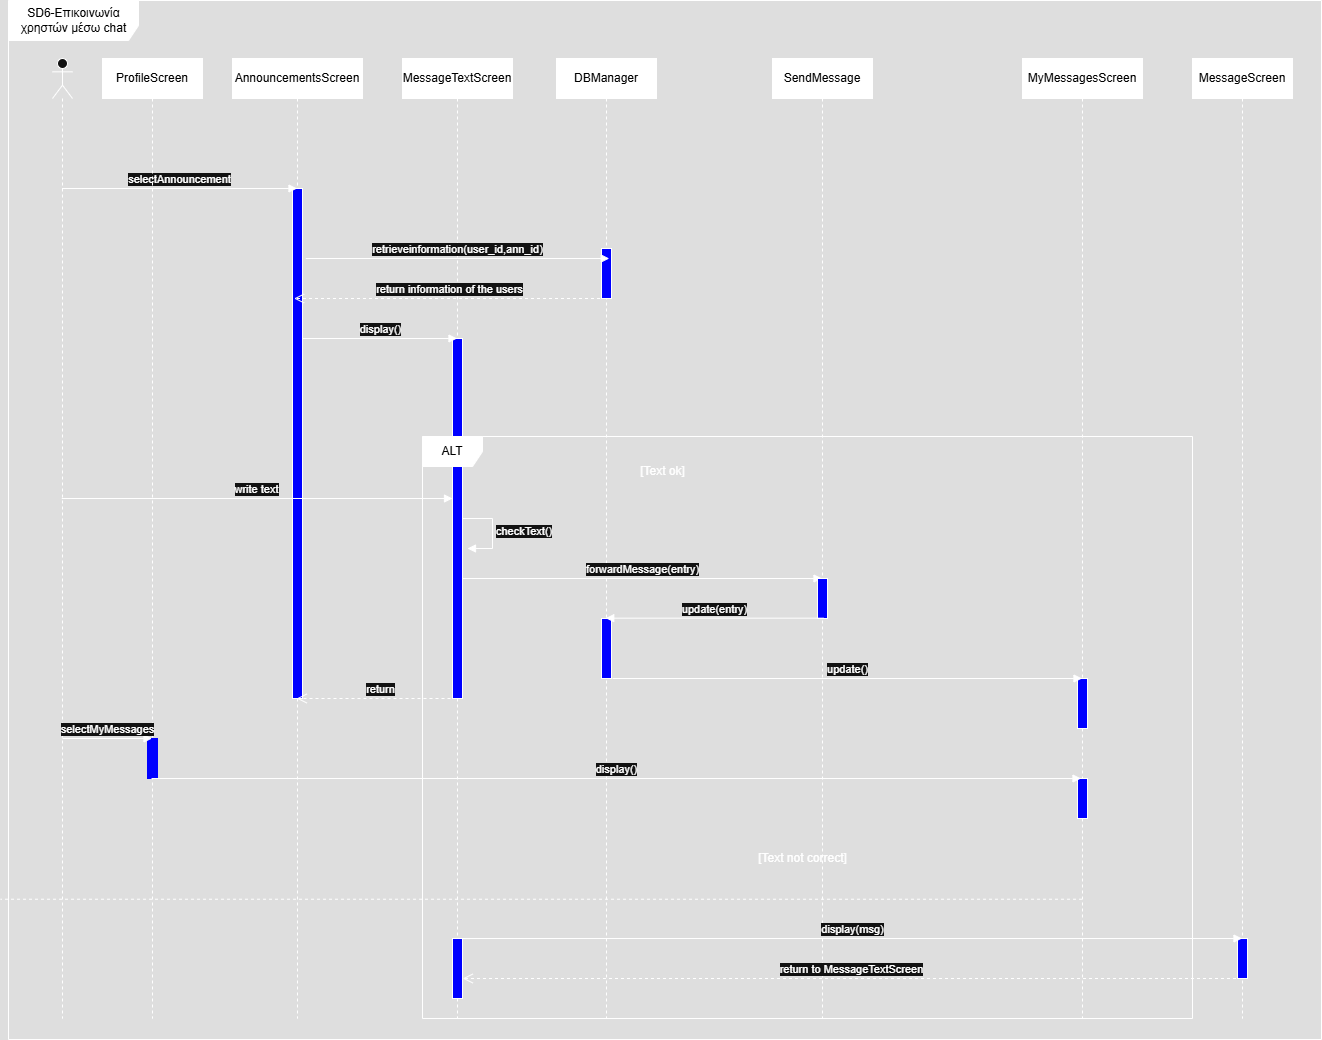

The diagram above was exported from draw.io. Its source (the exported page's mxGraphModel, read from the mxfile embedded in the PNG):
<mxGraphModel dx="1810" dy="1700" grid="1" gridSize="10" guides="1" tooltips="1" connect="1" arrows="1" fold="1" page="1" pageScale="1" pageWidth="827" pageHeight="1169" math="0" shadow="0">
  <root>
    <mxCell id="0" />
    <mxCell id="1" parent="0" />
    <mxCell id="C9rS91giosSuulhqad6x-1" value="&lt;font style=&quot;color: light-dark(rgb(0, 0, 0), rgb(0, 0, 0));&quot;&gt;SD6-Επικοινωνία χρηστών μέσω chat&lt;/font&gt;" style="shape=umlFrame;whiteSpace=wrap;html=1;pointerEvents=0;width=130;height=40;fillColor=light-dark(#FFFFFF,#FFFFFF);" parent="1" vertex="1">
      <mxGeometry x="-234" y="-258" width="1313" height="1039" as="geometry" />
    </mxCell>
    <mxCell id="C9rS91giosSuulhqad6x-2" value="" style="shape=umlLifeline;perimeter=lifelinePerimeter;whiteSpace=wrap;html=1;container=1;dropTarget=0;collapsible=0;recursiveResize=0;outlineConnect=0;portConstraint=eastwest;newEdgeStyle={&quot;curved&quot;:0,&quot;rounded&quot;:0};participant=umlActor;" parent="1" vertex="1">
      <mxGeometry x="-190" y="-200" width="20" height="960" as="geometry" />
    </mxCell>
    <mxCell id="C9rS91giosSuulhqad6x-3" value="&lt;font style=&quot;color: light-dark(rgb(0, 0, 0), rgb(0, 0, 0));&quot;&gt;AnnouncementsScreen&lt;/font&gt;" style="shape=umlLifeline;perimeter=lifelinePerimeter;whiteSpace=wrap;html=1;container=1;dropTarget=0;collapsible=0;recursiveResize=0;outlineConnect=0;portConstraint=eastwest;newEdgeStyle={&quot;curved&quot;:0,&quot;rounded&quot;:0};size=40;fillColor=light-dark(#FFFFFF,#FFFFFF);" parent="1" vertex="1">
      <mxGeometry x="-10" y="-200" width="130" height="960" as="geometry" />
    </mxCell>
    <mxCell id="C9rS91giosSuulhqad6x-7" value="" style="html=1;points=[[0,0,0,0,5],[0,1,0,0,-5],[1,0,0,0,5],[1,1,0,0,-5]];perimeter=orthogonalPerimeter;outlineConnect=0;targetShapes=umlLifeline;portConstraint=eastwest;newEdgeStyle={&quot;curved&quot;:0,&quot;rounded&quot;:0};fillColor=light-dark(#FFFFFF,#0000FF);" parent="C9rS91giosSuulhqad6x-3" vertex="1">
      <mxGeometry x="60" y="130" width="10" height="510" as="geometry" />
    </mxCell>
    <mxCell id="C9rS91giosSuulhqad6x-4" value="&lt;font style=&quot;color: light-dark(rgb(0, 0, 0), rgb(0, 0, 0));&quot;&gt;MessageTextScreen&lt;/font&gt;" style="shape=umlLifeline;perimeter=lifelinePerimeter;whiteSpace=wrap;html=1;container=1;dropTarget=0;collapsible=0;recursiveResize=0;outlineConnect=0;portConstraint=eastwest;newEdgeStyle={&quot;curved&quot;:0,&quot;rounded&quot;:0};fillColor=light-dark(#FFFFFF,#FFFFFF);" parent="1" vertex="1">
      <mxGeometry x="160" y="-200" width="110" height="960" as="geometry" />
    </mxCell>
    <mxCell id="C9rS91giosSuulhqad6x-14" value="" style="html=1;points=[[0,0,0,0,5],[0,1,0,0,-5],[1,0,0,0,5],[1,1,0,0,-5]];perimeter=orthogonalPerimeter;outlineConnect=0;targetShapes=umlLifeline;portConstraint=eastwest;newEdgeStyle={&quot;curved&quot;:0,&quot;rounded&quot;:0};fillColor=light-dark(#FFFFFF,#0000FF);" parent="C9rS91giosSuulhqad6x-4" vertex="1">
      <mxGeometry x="50" y="280" width="10" height="360" as="geometry" />
    </mxCell>
    <mxCell id="C9rS91giosSuulhqad6x-42" value="" style="html=1;points=[[0,0,0,0,5],[0,1,0,0,-5],[1,0,0,0,5],[1,1,0,0,-5]];perimeter=orthogonalPerimeter;outlineConnect=0;targetShapes=umlLifeline;portConstraint=eastwest;newEdgeStyle={&quot;curved&quot;:0,&quot;rounded&quot;:0};fillColor=light-dark(#FFFFFF,#0000FF);" parent="C9rS91giosSuulhqad6x-4" vertex="1">
      <mxGeometry x="50" y="880" width="10" height="60" as="geometry" />
    </mxCell>
    <mxCell id="C9rS91giosSuulhqad6x-5" value="&lt;font style=&quot;color: light-dark(rgb(0, 0, 0), rgb(0, 0, 0));&quot;&gt;DBManager&lt;/font&gt;" style="shape=umlLifeline;perimeter=lifelinePerimeter;whiteSpace=wrap;html=1;container=1;dropTarget=0;collapsible=0;recursiveResize=0;outlineConnect=0;portConstraint=eastwest;newEdgeStyle={&quot;curved&quot;:0,&quot;rounded&quot;:0};fillColor=light-dark(#FFFFFF,#FFFFFF);" parent="1" vertex="1">
      <mxGeometry x="314" y="-200" width="100" height="960" as="geometry" />
    </mxCell>
    <mxCell id="C9rS91giosSuulhqad6x-9" value="" style="html=1;points=[[0,0,0,0,5],[0,1,0,0,-5],[1,0,0,0,5],[1,1,0,0,-5]];perimeter=orthogonalPerimeter;outlineConnect=0;targetShapes=umlLifeline;portConstraint=eastwest;newEdgeStyle={&quot;curved&quot;:0,&quot;rounded&quot;:0};fillColor=light-dark(#FFFFFF,#0000FF);" parent="C9rS91giosSuulhqad6x-5" vertex="1">
      <mxGeometry x="45" y="190" width="10" height="50" as="geometry" />
    </mxCell>
    <mxCell id="RvxQOymN9s0IQi53J5I7-4" value="" style="html=1;points=[[0,0,0,0,5],[0,1,0,0,-5],[1,0,0,0,5],[1,1,0,0,-5]];perimeter=orthogonalPerimeter;outlineConnect=0;targetShapes=umlLifeline;portConstraint=eastwest;newEdgeStyle={&quot;curved&quot;:0,&quot;rounded&quot;:0};fillColor=light-dark(#FFFFFF,#0000FF);" vertex="1" parent="C9rS91giosSuulhqad6x-5">
      <mxGeometry x="45" y="560" width="10" height="60" as="geometry" />
    </mxCell>
    <mxCell id="C9rS91giosSuulhqad6x-6" value="selectAnnouncement" style="html=1;verticalAlign=bottom;endArrow=block;curved=0;rounded=0;" parent="1" edge="1">
      <mxGeometry width="80" relative="1" as="geometry">
        <mxPoint x="-180.5" y="-70" as="sourcePoint" />
        <mxPoint x="54.5" y="-70" as="targetPoint" />
      </mxGeometry>
    </mxCell>
    <mxCell id="C9rS91giosSuulhqad6x-10" value="return information of the users" style="html=1;verticalAlign=bottom;endArrow=open;dashed=1;endSize=8;curved=0;rounded=0;entryX=0.474;entryY=0.343;entryDx=0;entryDy=0;entryPerimeter=0;" parent="1" edge="1">
      <mxGeometry relative="1" as="geometry">
        <mxPoint x="363.5" y="40.00000000000012" as="sourcePoint" />
        <mxPoint x="51.61999999999989" y="40.00000000000012" as="targetPoint" />
      </mxGeometry>
    </mxCell>
    <mxCell id="C9rS91giosSuulhqad6x-12" value="display()" style="html=1;verticalAlign=bottom;endArrow=block;curved=0;rounded=0;" parent="1" target="C9rS91giosSuulhqad6x-4" edge="1">
      <mxGeometry width="80" relative="1" as="geometry">
        <mxPoint x="60" y="80" as="sourcePoint" />
        <mxPoint x="140" y="80" as="targetPoint" />
      </mxGeometry>
    </mxCell>
    <mxCell id="C9rS91giosSuulhqad6x-13" value="write text" style="html=1;verticalAlign=bottom;endArrow=block;curved=0;rounded=0;" parent="1" source="C9rS91giosSuulhqad6x-2" edge="1">
      <mxGeometry width="80" relative="1" as="geometry">
        <mxPoint x="-170" y="239.99999999999983" as="sourcePoint" />
        <mxPoint x="210" y="240" as="targetPoint" />
      </mxGeometry>
    </mxCell>
    <mxCell id="C9rS91giosSuulhqad6x-15" value="&lt;font style=&quot;color: light-dark(rgb(0, 0, 0), rgb(0, 0, 0));&quot;&gt;ALT&lt;/font&gt;" style="shape=umlFrame;whiteSpace=wrap;html=1;pointerEvents=0;fillColor=light-dark(#FFFFFF,#FFFFFF);" parent="1" vertex="1">
      <mxGeometry x="180" y="178" width="770" height="582" as="geometry" />
    </mxCell>
    <mxCell id="C9rS91giosSuulhqad6x-17" value="[Text ok]" style="text;html=1;align=center;verticalAlign=middle;resizable=0;points=[];autosize=1;strokeColor=none;fillColor=none;" parent="1" vertex="1">
      <mxGeometry x="385" y="198" width="70" height="30" as="geometry" />
    </mxCell>
    <mxCell id="C9rS91giosSuulhqad6x-19" value="checkText()" style="html=1;align=left;spacingLeft=2;endArrow=block;rounded=0;edgeStyle=orthogonalEdgeStyle;curved=0;rounded=0;" parent="1" edge="1">
      <mxGeometry relative="1" as="geometry">
        <mxPoint x="220" y="260" as="sourcePoint" />
        <Array as="points">
          <mxPoint x="250" y="290" />
        </Array>
        <mxPoint x="225" y="290" as="targetPoint" />
      </mxGeometry>
    </mxCell>
    <mxCell id="C9rS91giosSuulhqad6x-21" value="forwardMessage(entry)" style="html=1;verticalAlign=bottom;endArrow=block;curved=0;rounded=0;" parent="1" target="C9rS91giosSuulhqad6x-24" edge="1">
      <mxGeometry width="80" relative="1" as="geometry">
        <mxPoint x="220" y="320" as="sourcePoint" />
        <mxPoint x="300" y="320" as="targetPoint" />
      </mxGeometry>
    </mxCell>
    <mxCell id="C9rS91giosSuulhqad6x-23" value="retrieveinformation(user_id,ann_id)" style="html=1;verticalAlign=bottom;endArrow=block;curved=0;rounded=0;" parent="1" edge="1">
      <mxGeometry width="80" relative="1" as="geometry">
        <mxPoint x="63.25" as="sourcePoint" />
        <mxPoint x="366.75" as="targetPoint" />
      </mxGeometry>
    </mxCell>
    <mxCell id="C9rS91giosSuulhqad6x-24" value="&lt;font style=&quot;color: light-dark(rgb(0, 0, 0), rgb(0, 0, 0));&quot;&gt;SendMessage&lt;/font&gt;" style="shape=umlLifeline;perimeter=lifelinePerimeter;whiteSpace=wrap;html=1;container=1;dropTarget=0;collapsible=0;recursiveResize=0;outlineConnect=0;portConstraint=eastwest;newEdgeStyle={&quot;curved&quot;:0,&quot;rounded&quot;:0};fillColor=light-dark(#FFFFFF,#FFFFFF);" parent="1" vertex="1">
      <mxGeometry x="530" y="-200" width="100" height="960" as="geometry" />
    </mxCell>
    <mxCell id="RvxQOymN9s0IQi53J5I7-3" value="" style="html=1;points=[[0,0,0,0,5],[0,1,0,0,-5],[1,0,0,0,5],[1,1,0,0,-5]];perimeter=orthogonalPerimeter;outlineConnect=0;targetShapes=umlLifeline;portConstraint=eastwest;newEdgeStyle={&quot;curved&quot;:0,&quot;rounded&quot;:0};fillColor=light-dark(#FFFFFF,#0000FF);" vertex="1" parent="C9rS91giosSuulhqad6x-24">
      <mxGeometry x="45" y="520" width="10" height="40" as="geometry" />
    </mxCell>
    <mxCell id="C9rS91giosSuulhqad6x-31" value="return" style="html=1;verticalAlign=bottom;endArrow=open;dashed=1;endSize=8;curved=0;rounded=0;" parent="1" target="C9rS91giosSuulhqad6x-3" edge="1">
      <mxGeometry relative="1" as="geometry">
        <mxPoint x="220" y="440" as="sourcePoint" />
        <mxPoint x="140" y="440" as="targetPoint" />
      </mxGeometry>
    </mxCell>
    <mxCell id="C9rS91giosSuulhqad6x-32" value="&lt;font style=&quot;color: light-dark(rgb(0, 0, 0), rgb(0, 0, 0));&quot;&gt;ProfileScreen&lt;/font&gt;" style="shape=umlLifeline;perimeter=lifelinePerimeter;whiteSpace=wrap;html=1;container=1;dropTarget=0;collapsible=0;recursiveResize=0;outlineConnect=0;portConstraint=eastwest;newEdgeStyle={&quot;curved&quot;:0,&quot;rounded&quot;:0};fillColor=light-dark(#FFFFFF,#FFFFFF);" parent="1" vertex="1">
      <mxGeometry x="-140" y="-200" width="100" height="960" as="geometry" />
    </mxCell>
    <mxCell id="C9rS91giosSuulhqad6x-35" value="" style="html=1;points=[[0,0,0,0,5],[0,1,0,0,-5],[1,0,0,0,5],[1,1,0,0,-5]];perimeter=orthogonalPerimeter;outlineConnect=0;targetShapes=umlLifeline;portConstraint=eastwest;newEdgeStyle={&quot;curved&quot;:0,&quot;rounded&quot;:0};strokeColor=light-dark(#000000,#0000FF);fillColor=light-dark(#FFFFFF,#0000FF);" parent="C9rS91giosSuulhqad6x-32" vertex="1">
      <mxGeometry x="45" y="680" width="10" height="40" as="geometry" />
    </mxCell>
    <mxCell id="C9rS91giosSuulhqad6x-33" value="&lt;font style=&quot;color: light-dark(rgb(0, 0, 0), rgb(0, 0, 0));&quot;&gt;MyMessagesScreen&lt;/font&gt;" style="shape=umlLifeline;perimeter=lifelinePerimeter;whiteSpace=wrap;html=1;container=1;dropTarget=0;collapsible=0;recursiveResize=0;outlineConnect=0;portConstraint=eastwest;newEdgeStyle={&quot;curved&quot;:0,&quot;rounded&quot;:0};fillColor=light-dark(#FFFFFF,#FFFFFF);" parent="1" vertex="1">
      <mxGeometry x="780" y="-200" width="120" height="960" as="geometry" />
    </mxCell>
    <mxCell id="C9rS91giosSuulhqad6x-37" value="" style="html=1;points=[[0,0,0,0,5],[0,1,0,0,-5],[1,0,0,0,5],[1,1,0,0,-5]];perimeter=orthogonalPerimeter;outlineConnect=0;targetShapes=umlLifeline;portConstraint=eastwest;newEdgeStyle={&quot;curved&quot;:0,&quot;rounded&quot;:0};fillColor=light-dark(#FFFFFF,#0000FF);" parent="C9rS91giosSuulhqad6x-33" vertex="1">
      <mxGeometry x="55" y="720" width="10" height="40" as="geometry" />
    </mxCell>
    <mxCell id="RvxQOymN9s0IQi53J5I7-7" value="" style="html=1;points=[[0,0,0,0,5],[0,1,0,0,-5],[1,0,0,0,5],[1,1,0,0,-5]];perimeter=orthogonalPerimeter;outlineConnect=0;targetShapes=umlLifeline;portConstraint=eastwest;newEdgeStyle={&quot;curved&quot;:0,&quot;rounded&quot;:0};fillColor=light-dark(#FFFFFF,#0000FF);" vertex="1" parent="C9rS91giosSuulhqad6x-33">
      <mxGeometry x="55" y="620" width="10" height="50" as="geometry" />
    </mxCell>
    <mxCell id="C9rS91giosSuulhqad6x-34" value="selectMyMessages" style="html=1;verticalAlign=bottom;endArrow=block;curved=0;rounded=0;" parent="1" target="C9rS91giosSuulhqad6x-32" edge="1">
      <mxGeometry width="80" relative="1" as="geometry">
        <mxPoint x="-180" y="480" as="sourcePoint" />
        <mxPoint x="-100" y="480" as="targetPoint" />
      </mxGeometry>
    </mxCell>
    <mxCell id="C9rS91giosSuulhqad6x-36" value="display()" style="html=1;verticalAlign=bottom;endArrow=block;curved=0;rounded=0;" parent="1" edge="1">
      <mxGeometry width="80" relative="1" as="geometry">
        <mxPoint x="-91" y="520" as="sourcePoint" />
        <mxPoint x="838.5000000000005" y="520" as="targetPoint" />
      </mxGeometry>
    </mxCell>
    <mxCell id="C9rS91giosSuulhqad6x-38" value="&lt;font style=&quot;color: light-dark(rgb(0, 0, 0), rgb(0, 0, 0));&quot;&gt;MessageScreen&lt;/font&gt;" style="shape=umlLifeline;perimeter=lifelinePerimeter;whiteSpace=wrap;html=1;container=1;dropTarget=0;collapsible=0;recursiveResize=0;outlineConnect=0;portConstraint=eastwest;newEdgeStyle={&quot;curved&quot;:0,&quot;rounded&quot;:0};fillColor=light-dark(#FFFFFF,#FFFFFF);" parent="1" vertex="1">
      <mxGeometry x="950" y="-200" width="100" height="960" as="geometry" />
    </mxCell>
    <mxCell id="RvxQOymN9s0IQi53J5I7-1" value="" style="html=1;points=[[0,0,0,0,5],[0,1,0,0,-5],[1,0,0,0,5],[1,1,0,0,-5]];perimeter=orthogonalPerimeter;outlineConnect=0;targetShapes=umlLifeline;portConstraint=eastwest;newEdgeStyle={&quot;curved&quot;:0,&quot;rounded&quot;:0};fillColor=light-dark(#FFFFFF,#0000FF);" vertex="1" parent="C9rS91giosSuulhqad6x-38">
      <mxGeometry x="45" y="880" width="10" height="40" as="geometry" />
    </mxCell>
    <mxCell id="C9rS91giosSuulhqad6x-39" value="[Text not correct]" style="text;html=1;align=center;verticalAlign=middle;resizable=0;points=[];autosize=1;strokeColor=none;fillColor=none;" parent="1" vertex="1">
      <mxGeometry x="505" y="585" width="110" height="30" as="geometry" />
    </mxCell>
    <mxCell id="C9rS91giosSuulhqad6x-40" value="" style="html=1;verticalAlign=bottom;endArrow=none;dashed=1;endSize=8;curved=0;rounded=0;entryX=-0.006;entryY=0.865;entryDx=0;entryDy=0;entryPerimeter=0;startFill=0;" parent="1" source="C9rS91giosSuulhqad6x-33" target="C9rS91giosSuulhqad6x-1" edge="1">
      <mxGeometry relative="1" as="geometry">
        <mxPoint x="605" y="640" as="sourcePoint" />
        <mxPoint x="525" y="640" as="targetPoint" />
      </mxGeometry>
    </mxCell>
    <mxCell id="C9rS91giosSuulhqad6x-41" value="display(msg)" style="html=1;verticalAlign=bottom;endArrow=block;curved=0;rounded=0;" parent="1" target="C9rS91giosSuulhqad6x-38" edge="1">
      <mxGeometry width="80" relative="1" as="geometry">
        <mxPoint x="220" y="680" as="sourcePoint" />
        <mxPoint x="300" y="680" as="targetPoint" />
      </mxGeometry>
    </mxCell>
    <mxCell id="C9rS91giosSuulhqad6x-44" value="return to MessageTextScreen" style="html=1;verticalAlign=bottom;endArrow=open;dashed=1;endSize=8;curved=0;rounded=0;" parent="1" edge="1" source="C9rS91giosSuulhqad6x-38">
      <mxGeometry relative="1" as="geometry">
        <mxPoint x="839.7500000000005" y="720" as="sourcePoint" />
        <mxPoint x="220.25" y="720" as="targetPoint" />
      </mxGeometry>
    </mxCell>
    <mxCell id="RvxQOymN9s0IQi53J5I7-2" value="update(entry)" style="html=1;verticalAlign=bottom;endArrow=block;curved=0;rounded=0;exitX=0.508;exitY=0.583;exitDx=0;exitDy=0;exitPerimeter=0;" edge="1" parent="1" source="C9rS91giosSuulhqad6x-24" target="C9rS91giosSuulhqad6x-5">
      <mxGeometry width="80" relative="1" as="geometry">
        <mxPoint x="450" y="360" as="sourcePoint" />
        <mxPoint x="530" y="360" as="targetPoint" />
      </mxGeometry>
    </mxCell>
    <mxCell id="RvxQOymN9s0IQi53J5I7-6" value="update()" style="html=1;verticalAlign=bottom;endArrow=block;curved=0;rounded=0;" edge="1" parent="1" target="C9rS91giosSuulhqad6x-33">
      <mxGeometry width="80" relative="1" as="geometry">
        <mxPoint x="370" y="420" as="sourcePoint" />
        <mxPoint x="450" y="420" as="targetPoint" />
      </mxGeometry>
    </mxCell>
  </root>
</mxGraphModel>